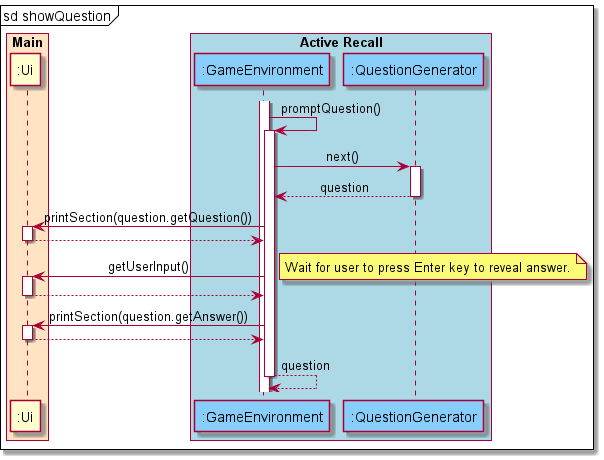

The diagram above was rendered by PlantUML. Its source (embedded in the PNG):
@startuml
'https://plantuml.com/sequence-diagram
skinparam sequenceMessageAlign center

mainframe sd showQuestion

box "Commands" #thistle
endbox
box "Main" #bisque
participant ":Ui" as Ui
endbox
box "Active Recall" #lightblue
participant ":GameEnvironment" as GameEnvironment #lightskyblue
participant ":QuestionGenerator" as QuestionGenerator #lightskyblue
endbox

activate GameEnvironment
GameEnvironment -> GameEnvironment : promptQuestion()
    activate GameEnvironment
      GameEnvironment -> QuestionGenerator : next()
      activate QuestionGenerator 
      return question
      GameEnvironment -> Ui : printSection(question.getQuestion())
      activate Ui
      return
      GameEnvironment -> Ui : getUserInput()
      note right: Wait for user to press Enter key to reveal answer.
      activate Ui
      return
      GameEnvironment -> Ui : printSection(question.getAnswer())
      activate Ui
      return
    return question
@enduml